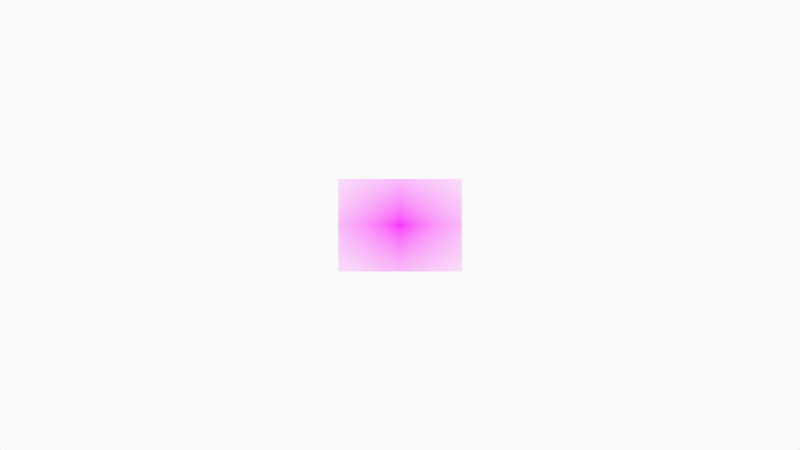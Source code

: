 # Source: 0140_up_to_pav_fr_ne.blend  (saved by Blender 2.92.15; exported with 4.5.12 LTS)
import bpy
from mathutils import Matrix  # noqa: F401  (used for matrix-valued properties, if any)

bpy.ops.wm.read_factory_settings(use_empty=True)
scene = bpy.context.scene
scene.name = 'Scene'

# ---- collections
col_0140_tracing = bpy.data.collections.new('0140 tracing'); scene.collection.children.link(col_0140_tracing)
col_0120_photo_and_camera = bpy.data.collections.new('0120 photo and camera'); scene.collection.children.link(col_0120_photo_and_camera)

# ---- images (referenced by path relative to the original .blend; pixels are not part of the script)
import os
ASSET_DIR = os.environ.get("B2B_ASSET_DIR", "")  # directory of the original .blend (textures are referenced by path, not embedded)
HERE = os.path.dirname(os.path.abspath(__file__))  # packed textures are extracted next to this script under _unpacked/

def load_image(name, relpath, width, height, colorspace="sRGB"):
    """Load a texture the original file referenced (path relative to the .blend, or extracted next to this script)."""
    p = next((c for c in (os.path.join(HERE, relpath), os.path.join(ASSET_DIR, relpath)) if relpath and os.path.exists(c)), "")
    if p:
        img = bpy.data.images.load(p, check_existing=True)
        img.name = name
    else:  # same state as the original file: an image datablock whose file is absent (Cycles renders it pink)
        img = bpy.data.images.new(name, width, height)
        img.source = "FILE"
        img.filepath = "//" + (relpath or name)
    img.colorspace_settings.name = colorspace
    return img
img_up_to_pavilion_substructure_from_north_east_hi_pass_jpg = load_image('up to pavilion substructure from north east hi pass.jpg', 'up to pavilion substructure from north east hi pass.jpg', 1024, 1024, 'sRGB')

# ---- materials (node trees are filled in below, after node groups)
mat_solid_stroke = bpy.data.materials.new('Solid Stroke')
mat_solid_stroke.use_transparent_shadow = False
mat_squares_stroke = bpy.data.materials.new('Squares Stroke')
mat_squares_stroke.use_transparent_shadow = False
mat_solid_fill = bpy.data.materials.new('Solid Fill')
mat_solid_fill.use_transparent_shadow = False
mat_dots_stroke = bpy.data.materials.new('Dots Stroke')
mat_dots_stroke.use_transparent_shadow = False
mat_material = bpy.data.materials.new('Material')
mat_material.use_transparent_shadow = False
mat_up_to_pavilion_substructure_from_north_east_hi_pass = bpy.data.materials.new('up to pavilion substructure from north east hi pass')
mat_up_to_pavilion_substructure_from_north_east_hi_pass.surface_render_method = 'BLENDED'
mat_up_to_pavilion_substructure_from_north_east_hi_pass.blend_method = 'BLEND'
mat_up_to_pavilion_substructure_from_north_east_hi_pass.use_transparent_shadow = False

# ---- material node trees
mat_dots_stroke.use_nodes = True; mat_dots_stroke.node_tree.nodes.clear()
_N = mat_dots_stroke.node_tree.nodes; _L = mat_dots_stroke.node_tree.links
n0 = _N.new('ShaderNodeOutputMaterial'); n0.name = 'Material Output'; n0.location = (300, 300)
n1 = _N.new('ShaderNodeBsdfPrincipled'); n1.name = 'Principled BSDF'; n1.location = (10, 300)
n1.distribution = 'GGX'
n1.subsurface_method = 'BURLEY'
n1.inputs[2].default_value = 0.4
n1.inputs[3].default_value = 1.45
n1.inputs[27].default_value = (0.0, 0.0, 0.0, 1.0)
n1.inputs[28].default_value = 1.0
_L.new(n1.outputs[0], n0.inputs[0])
n0.is_active_output = True
mat_material.use_nodes = True; mat_material.node_tree.nodes.clear()
_N = mat_material.node_tree.nodes; _L = mat_material.node_tree.links
n0 = _N.new('ShaderNodeBsdfPrincipled'); n0.name = 'Principled BSDF'; n0.location = (10, 300)
n0.distribution = 'GGX'
n0.subsurface_method = 'BURLEY'
n0.inputs[3].default_value = 1.45
n0.inputs[27].default_value = (0.0, 0.0, 0.0, 1.0)
n0.inputs[28].default_value = 1.0
n1 = _N.new('ShaderNodeOutputMaterial'); n1.name = 'Material Output'; n1.location = (300, 300)
_L.new(n0.outputs[0], n1.inputs[0])
n1.is_active_output = True
mat_up_to_pavilion_substructure_from_north_east_hi_pass.use_nodes = True; mat_up_to_pavilion_substructure_from_north_east_hi_pass.node_tree.nodes.clear()
_N = mat_up_to_pavilion_substructure_from_north_east_hi_pass.node_tree.nodes; _L = mat_up_to_pavilion_substructure_from_north_east_hi_pass.node_tree.links
n0 = _N.new('ShaderNodeOutputMaterial'); n0.name = 'Material Output'; n0.location = (300, 300)
n1 = _N.new('ShaderNodeTexImage'); n1.name = 'Image Texture'; n1.location = (-200, 300)
n1.image = img_up_to_pavilion_substructure_from_north_east_hi_pass_jpg
n1.extension = 'CLIP'
n2 = _N.new('ShaderNodeBsdfPrincipled'); n2.name = 'Principled BSDF'; n2.location = (0, 300)
n2.distribution = 'GGX'
n2.subsurface_method = 'BURLEY'
n2.inputs[3].default_value = 1.45
n2.inputs[27].default_value = (0.0, 0.0, 0.0, 1.0)
n2.inputs[28].default_value = 1.0
_L.new(n1.outputs[0], n2.inputs[0])
_L.new(n1.outputs[1], n2.inputs[4])
_L.new(n2.outputs[0], n0.inputs[0])
n0.is_active_output = True

# ---- world
world_world = bpy.data.worlds.new('World'); scene.world = world_world
world_world.use_nodes = True; world_world.node_tree.nodes.clear()
_N = world_world.node_tree.nodes; _L = world_world.node_tree.links
n0 = _N.new('ShaderNodeOutputWorld'); n0.name = 'World Output'; n0.location = (300, 300)
n1 = _N.new('ShaderNodeBackground'); n1.name = 'Background'; n1.location = (10, 300)
n1.inputs[0].default_value = (0.9513, 0.9513, 0.9513, 1.0)
_L.new(n1.outputs[0], n0.inputs[0])
n0.is_active_output = True
world_world.color = (0.9513, 0.9513, 0.9513)
world_world.use_sun_shadow = False
world_world.sun_shadow_jitter_overblur = 0.0

# ---- cameras
cam_camera = bpy.data.cameras.new('Camera')
cam_camera.display_size = 2.0

# ---- meshes
me_up_to_pavilion_substructure_from_north_east_hi_pass = bpy.data.meshes.new('up to pavilion substructure from north east hi pass')
me_up_to_pavilion_substructure_from_north_east_hi_pass.from_pydata([(-0.6667, -0.5, 0.0), (0.6667, -0.5, 0.0), (-0.6667, 0.5, 0.0), (0.6667, 0.5, 0.0)], [], [(0, 1, 3, 2)])
_uv = me_up_to_pavilion_substructure_from_north_east_hi_pass.uv_layers.new(name='UVMap')
_uv.uv.foreach_set('vector', [0.0, 0.0, 1.0, 0.0, 1.0, 1.0, 0.0, 1.0])
me_up_to_pavilion_substructure_from_north_east_hi_pass.materials.append(mat_up_to_pavilion_substructure_from_north_east_hi_pass)
me_up_to_pavilion_substructure_from_north_east_hi_pass.use_remesh_fix_poles = True
me_up_to_pavilion_substructure_from_north_east_hi_pass.use_remesh_preserve_attributes = False
me_up_to_pavilion_substructure_from_north_east_hi_pass.use_mirror_vertex_groups = False
me_up_to_pavilion_substructure_from_north_east_hi_pass.update()

# ---- objects
ob_stroke = bpy.data.objects.new('Stroke', None)
ob_camera = bpy.data.objects.new('Camera', cam_camera)
ob_up_to_pavilion_substructure_from_north_east_hi_pass = bpy.data.objects.new('up to pavilion substructure from north east hi pass', me_up_to_pavilion_substructure_from_north_east_hi_pass)

# ---- transforms, parenting, visibility, modifiers, constraints
ob_stroke.location = (0.0, 0.0, 0.0)
ob_stroke.empty_display_size = 0.2
ob_stroke.empty_image_offset = (0.0, 0.0)
ob_stroke.empty_image_side = 'FRONT'
ob_stroke.color = (1.0, 0.004505, 0.0, 1.0)
ob_stroke.use_grease_pencil_lights = True
ob_stroke.show_in_front = True
ob_stroke.lineart.crease_threshold = 0.0
ob_camera.location = (0.0, -12.0, 0.0)
ob_camera.rotation_euler = (1.571, -0.0, -0.0)
ob_camera.empty_image_side = 'FRONT'
ob_camera.lineart.crease_threshold = 0.0
ob_up_to_pavilion_substructure_from_north_east_hi_pass.location = (0.0, 0.0, 0.0)
ob_up_to_pavilion_substructure_from_north_east_hi_pass.rotation_euler = (1.571, 0.0, 0.0)
ob_up_to_pavilion_substructure_from_north_east_hi_pass.lineart.crease_threshold = 0.0

# ---- collection membership
col_0140_tracing.objects.link(ob_stroke)
col_0120_photo_and_camera.objects.link(ob_camera)
col_0120_photo_and_camera.objects.link(ob_up_to_pavilion_substructure_from_north_east_hi_pass)

# ---- scene / render settings (as saved in the file)
scene.camera = ob_camera
scene.frame_start = 1; scene.frame_end = 250; scene.frame_set(1)
scene.render.engine = 'BLENDER_EEVEE_NEXT'
scene.cycles.use_denoising = False
scene.cycles.samples = 128
scene.cycles.sampling_pattern = 'TABULATED_SOBOL'
scene.cycles.use_adaptive_sampling = False
scene.cycles.use_light_tree = False
scene.view_settings.view_transform = 'Standard'
bpy.context.view_layer.update()
